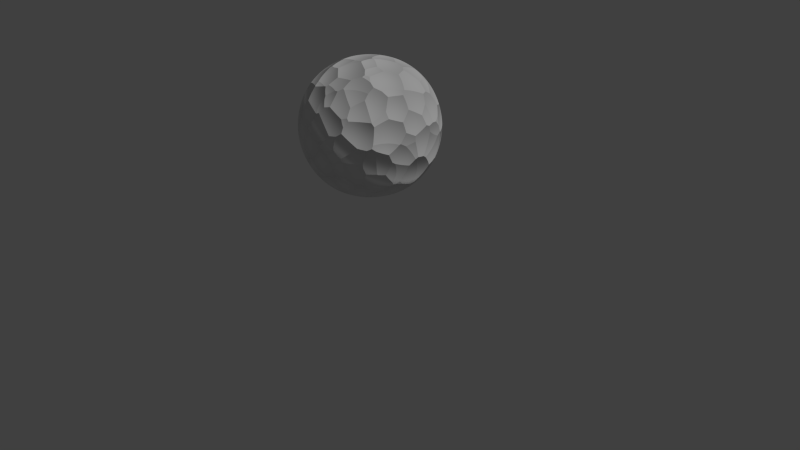 # Source: Faking_Geometry_At_Render_Time.blend  (saved by Blender 2.76.0; exported with 4.5.12 LTS)
import bpy
from mathutils import Matrix  # noqa: F401  (used for matrix-valued properties, if any)

bpy.ops.wm.read_factory_settings(use_empty=True)
scene = bpy.context.scene
scene.name = 'Scene'

# ---- collections
col_collection_1 = bpy.data.collections.new('Collection 1'); scene.collection.children.link(col_collection_1)

# ---- materials (node trees are filled in below, after node groups)
mat_material = bpy.data.materials.new('Material')
mat_material.alpha_threshold = 0.0
mat_material.roughness = 0.5
mat_material.line_color = (0.0, 0.0, 0.0, 1.0)

# ---- material node trees
mat_material.use_nodes = True; mat_material.node_tree.nodes.clear()
_N = mat_material.node_tree.nodes; _L = mat_material.node_tree.links
n0 = _N.new('ShaderNodeOutputMaterial'); n0.name = 'Material Output'; n0.location = (471, 329)
n1 = _N.new('ShaderNodeBsdfDiffuse'); n1.name = 'Diffuse BSDF'; n1.location = (213, 344)
n2 = _N.new('ShaderNodeTexVoronoi'); n2.name = 'Voronoi Texture'; n2.location = (101, 207)
n2.inputs[2].default_value = 8.0
n3 = _N.new('ShaderNodeDisplacement'); n3.name = 'Displacement'; n3.location = (0, 0)
n3.inputs[1].default_value = 0.0
n3.inputs[2].default_value = 0.1
n4 = _N.new('ShaderNodeMath'); n4.name = 'Math'; n4.location = (0, 0)
n4.operation = 'MULTIPLY'
_L.new(n1.outputs[0], n0.inputs[0])
_L.new(n3.outputs[0], n0.inputs[2])
_L.new(n4.outputs[0], n3.inputs[0])
_L.new(n2.outputs[0], n4.inputs[0])
_L.new(n2.outputs[0], n4.inputs[1])
n0.is_active_output = True

# ---- world
world_world = bpy.data.worlds.new('World'); scene.world = world_world
world_world.color = (0.05088, 0.05088, 0.05088)
world_world.use_sun_shadow = False
world_world.sun_shadow_jitter_overblur = 0.0
world_world.cycles.sampling_method = 'MANUAL'
world_world.cycles.sample_map_resolution = 256

# ---- cameras
cam_camera = bpy.data.cameras.new('Camera')
cam_camera.clip_end = 100.0
cam_camera.lens = 35.0
cam_camera.sensor_width = 32.0
cam_camera.sensor_height = 18.0
cam_camera.ortho_scale = 7.314
cam_camera.dof.focus_distance = 0.0

# ---- lights
light_lamp = bpy.data.lights.new('Lamp', 'SUN')
light_lamp.transmission_factor = 0.0
light_lamp.cutoff_distance = 30.0
light_lamp.angle = 0.1993
light_lamp.energy = 1.0
light_lamp.shadow_buffer_clip_start = 1.001
light_lamp.shadow_soft_size = 0.1
light_lamp.shadow_cascade_max_distance = 1000.0
light_lamp.cycles.use_multiple_importance_sampling = False

# ---- meshes
me_cube = bpy.data.meshes.new('Cube')
me_cube.from_pydata([(1.0, 1.0, -1.0), (1.0, -1.0, -1.0), (-1.0, -1.0, -1.0), (-1.0, 1.0, -1.0), (1.0, 1.0, 1.0), (1.0, -1.0, 1.0), (-1.0, -1.0, 1.0), (-1.0, 1.0, 1.0)], [], [(0, 1, 2, 3), (4, 7, 6, 5), (0, 4, 5, 1), (1, 5, 6, 2), (2, 6, 7, 3), (4, 0, 3, 7)])
me_cube.polygons.foreach_set('use_smooth', [True] * 6)
me_cube.materials.append(mat_material)
me_cube.use_remesh_preserve_volume = False
me_cube.use_remesh_preserve_attributes = False
me_cube.use_mirror_vertex_groups = False
me_cube.update()

# ---- objects
ob_cube = bpy.data.objects.new('Cube', me_cube)
ob_lamp = bpy.data.objects.new('Lamp', light_lamp)
ob_camera = bpy.data.objects.new('Camera', cam_camera)

# ---- transforms, parenting, visibility, modifiers, constraints
ob_cube.location = (0.0, 0.0, 1.74)
ob_cube.lock_rotations_4d = False
ob_cube.empty_display_type = 'ARROWS'
ob_cube.lineart.crease_threshold = 0.0
_m = ob_cube.modifiers.new('Subsurf', 'SUBSURF')
_m.uv_smooth = 'PRESERVE_CORNERS'
_m.levels = 5
_m.render_levels = 6
_m.show_only_control_edges = False
ob_lamp.location = (4.076, 1.005, 5.904)
ob_lamp.rotation_euler = (0.6503, 0.05522, 1.866)
ob_lamp.lock_rotations_4d = False
ob_lamp.empty_display_type = 'ARROWS'
ob_lamp.color = (0.0, 0.0, 0.0, 0.0)
ob_lamp.lineart.crease_threshold = 0.0
ob_camera.location = (7.481, -6.508, 5.344)
ob_camera.rotation_euler = (1.109, 0.01082, 0.8149)
ob_camera.lock_rotations_4d = False
ob_camera.empty_display_type = 'ARROWS'
ob_camera.color = (0.0, 0.0, 0.0, 0.0)
ob_camera.display_type = 'WIRE'
ob_camera.lineart.crease_threshold = 0.0

# ---- collection membership
col_collection_1.objects.link(ob_cube)
col_collection_1.objects.link(ob_lamp)
col_collection_1.objects.link(ob_camera)

# ---- scene / render settings (as saved in the file)
scene.camera = ob_camera
scene.frame_start = 1; scene.frame_end = 250; scene.frame_set(1)
scene.render.engine = 'CYCLES'
scene.render.resolution_percentage = 50
scene.render.dither_intensity = 0.0
scene.cycles.feature_set = 'EXPERIMENTAL'
scene.cycles.use_denoising = False
scene.cycles.samples = 10
scene.cycles.sampling_pattern = 'TABULATED_SOBOL'
scene.cycles.light_sampling_threshold = 0.0
scene.cycles.use_adaptive_sampling = False
scene.cycles.use_light_tree = False
scene.cycles.blur_glossy = 0.0
scene.cycles.pixel_filter_type = 'GAUSSIAN'
scene.cycles.sample_clamp_indirect = 0.0
scene.view_settings.view_transform = 'Standard'
bpy.context.view_layer.update()
